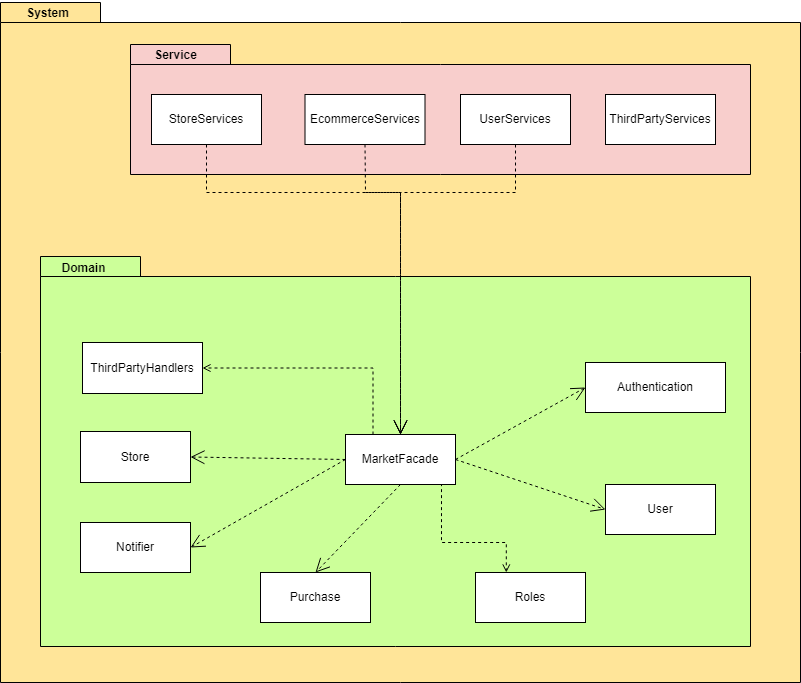

The diagram above was exported from draw.io. Its source (the exported page's mxGraphModel, read from the mxfile embedded in the PNG):
<mxGraphModel dx="1434" dy="746" grid="1" gridSize="10" guides="1" tooltips="1" connect="1" arrows="1" fold="1" page="1" pageScale="1" pageWidth="850" pageHeight="1100" background="none" math="0" shadow="0">
  <root>
    <mxCell id="0" />
    <mxCell id="1" parent="0" />
    <mxCell id="nI-H0okiWfN6NJ0sOdLK-1" value="" style="shape=folder;fontStyle=1;spacingTop=10;tabWidth=100;tabHeight=20;tabPosition=left;html=1;whiteSpace=wrap;fillColor=#FFE599;" parent="1" vertex="1">
      <mxGeometry x="420" y="410" width="800" height="680" as="geometry" />
    </mxCell>
    <mxCell id="nI-H0okiWfN6NJ0sOdLK-2" value="System" style="text;align=center;fontStyle=1;verticalAlign=middle;spacingLeft=3;spacingRight=3;strokeColor=none;rotatable=0;points=[[0,0.5],[1,0.5]];portConstraint=eastwest;html=1;" parent="1" vertex="1">
      <mxGeometry x="427" y="408" width="80" height="26" as="geometry" />
    </mxCell>
    <mxCell id="nI-H0okiWfN6NJ0sOdLK-7" value="" style="shape=folder;fontStyle=1;spacingTop=10;tabWidth=100;tabHeight=20;tabPosition=left;html=1;whiteSpace=wrap;fillColor=#CCFF99;" parent="1" vertex="1">
      <mxGeometry x="460" y="664" width="710" height="390" as="geometry" />
    </mxCell>
    <mxCell id="nI-H0okiWfN6NJ0sOdLK-8" value="Domain" style="text;align=center;fontStyle=1;verticalAlign=middle;spacingLeft=3;spacingRight=3;strokeColor=none;rotatable=0;points=[[0,0.5],[1,0.5]];portConstraint=eastwest;html=1;" parent="1" vertex="1">
      <mxGeometry x="463" y="663" width="80" height="26" as="geometry" />
    </mxCell>
    <mxCell id="nI-H0okiWfN6NJ0sOdLK-10" value="Notifier" style="html=1;whiteSpace=wrap;" parent="1" vertex="1">
      <mxGeometry x="500" y="930" width="110" height="50" as="geometry" />
    </mxCell>
    <mxCell id="nI-H0okiWfN6NJ0sOdLK-15" value="Store" style="html=1;whiteSpace=wrap;" parent="1" vertex="1">
      <mxGeometry x="500" y="839" width="110" height="51" as="geometry" />
    </mxCell>
    <mxCell id="nI-H0okiWfN6NJ0sOdLK-31" value="" style="shape=folder;fontStyle=1;spacingTop=10;tabWidth=100;tabHeight=20;tabPosition=left;html=1;whiteSpace=wrap;fillColor=#F8CECC;" parent="1" vertex="1">
      <mxGeometry x="550" y="452" width="620" height="130" as="geometry" />
    </mxCell>
    <mxCell id="nI-H0okiWfN6NJ0sOdLK-32" value="Service" style="text;align=center;fontStyle=1;verticalAlign=middle;spacingLeft=3;spacingRight=3;strokeColor=none;rotatable=0;points=[[0,0.5],[1,0.5]];portConstraint=eastwest;html=1;" parent="1" vertex="1">
      <mxGeometry x="555" y="450" width="80" height="26" as="geometry" />
    </mxCell>
    <mxCell id="nI-H0okiWfN6NJ0sOdLK-37" value="EcommerceServices" style="html=1;whiteSpace=wrap;" parent="1" vertex="1">
      <mxGeometry x="724.5" y="502" width="120" height="50" as="geometry" />
    </mxCell>
    <mxCell id="nI-H0okiWfN6NJ0sOdLK-39" value="UserServices" style="html=1;whiteSpace=wrap;" parent="1" vertex="1">
      <mxGeometry x="880" y="502" width="110" height="50" as="geometry" />
    </mxCell>
    <mxCell id="nI-H0okiWfN6NJ0sOdLK-45" value="StoreServices" style="html=1;whiteSpace=wrap;" parent="1" vertex="1">
      <mxGeometry x="571" y="502" width="110" height="50" as="geometry" />
    </mxCell>
    <mxCell id="yUsgNFOrBgnv5t3V355O-1" value="ThirdPartyServices" style="html=1;whiteSpace=wrap;" parent="1" vertex="1">
      <mxGeometry x="1025" y="502" width="110" height="50" as="geometry" />
    </mxCell>
    <mxCell id="yUsgNFOrBgnv5t3V355O-13" value="Purchase" style="html=1;whiteSpace=wrap;" parent="1" vertex="1">
      <mxGeometry x="680" y="980" width="110" height="50" as="geometry" />
    </mxCell>
    <mxCell id="yUsgNFOrBgnv5t3V355O-16" value="User" style="html=1;whiteSpace=wrap;" parent="1" vertex="1">
      <mxGeometry x="1025" y="892" width="110" height="50" as="geometry" />
    </mxCell>
    <mxCell id="KKFXEuJsyL6rOue5HAE7-1" value="Authentication" style="html=1;whiteSpace=wrap;" parent="1" vertex="1">
      <mxGeometry x="1005" y="770" width="140" height="50" as="geometry" />
    </mxCell>
    <mxCell id="rhcVMuiKFDeRnwbbROlH-2" style="edgeStyle=orthogonalEdgeStyle;rounded=0;orthogonalLoop=1;jettySize=auto;html=1;exitX=0.863;exitY=0.993;exitDx=0;exitDy=0;entryX=0.28;entryY=-0.001;entryDx=0;entryDy=0;dashed=1;endArrow=open;endFill=0;entryPerimeter=0;exitPerimeter=0;" parent="1" source="KKFXEuJsyL6rOue5HAE7-2" target="rhcVMuiKFDeRnwbbROlH-1" edge="1">
      <mxGeometry relative="1" as="geometry">
        <Array as="points">
          <mxPoint x="861" y="892" />
          <mxPoint x="861" y="950" />
          <mxPoint x="926" y="950" />
        </Array>
      </mxGeometry>
    </mxCell>
    <mxCell id="dCdBHLmx86eKiaN71lmc-2" style="edgeStyle=orthogonalEdgeStyle;rounded=0;orthogonalLoop=1;jettySize=auto;html=1;exitX=0.25;exitY=0;exitDx=0;exitDy=0;entryX=1;entryY=0.5;entryDx=0;entryDy=0;dashed=1;endArrow=open;endFill=0;" parent="1" source="KKFXEuJsyL6rOue5HAE7-2" target="dCdBHLmx86eKiaN71lmc-1" edge="1">
      <mxGeometry relative="1" as="geometry" />
    </mxCell>
    <mxCell id="KKFXEuJsyL6rOue5HAE7-2" value="MarketFacade" style="html=1;whiteSpace=wrap;" parent="1" vertex="1">
      <mxGeometry x="765" y="842" width="110" height="50" as="geometry" />
    </mxCell>
    <mxCell id="KKFXEuJsyL6rOue5HAE7-3" value="" style="endArrow=open;endSize=12;dashed=1;html=1;rounded=0;exitX=0.5;exitY=1;exitDx=0;exitDy=0;entryX=0.5;entryY=0;entryDx=0;entryDy=0;" parent="1" source="nI-H0okiWfN6NJ0sOdLK-45" target="KKFXEuJsyL6rOue5HAE7-2" edge="1">
      <mxGeometry width="160" relative="1" as="geometry">
        <mxPoint x="665" y="800" as="sourcePoint" />
        <mxPoint x="825" y="800" as="targetPoint" />
        <Array as="points">
          <mxPoint x="626" y="600" />
          <mxPoint x="820" y="600" />
        </Array>
      </mxGeometry>
    </mxCell>
    <mxCell id="KKFXEuJsyL6rOue5HAE7-4" value="" style="endArrow=open;endSize=12;dashed=1;html=1;rounded=0;exitX=0.5;exitY=1;exitDx=0;exitDy=0;entryX=0.5;entryY=0;entryDx=0;entryDy=0;" parent="1" source="nI-H0okiWfN6NJ0sOdLK-37" target="KKFXEuJsyL6rOue5HAE7-2" edge="1">
      <mxGeometry width="160" relative="1" as="geometry">
        <mxPoint x="675" y="810" as="sourcePoint" />
        <mxPoint x="835" y="810" as="targetPoint" />
        <Array as="points">
          <mxPoint x="785" y="600" />
          <mxPoint x="820" y="600" />
        </Array>
      </mxGeometry>
    </mxCell>
    <mxCell id="KKFXEuJsyL6rOue5HAE7-5" value="" style="endArrow=open;endSize=12;dashed=1;html=1;rounded=0;exitX=0.5;exitY=1;exitDx=0;exitDy=0;entryX=0.5;entryY=0;entryDx=0;entryDy=0;" parent="1" source="nI-H0okiWfN6NJ0sOdLK-39" target="KKFXEuJsyL6rOue5HAE7-2" edge="1">
      <mxGeometry width="160" relative="1" as="geometry">
        <mxPoint x="685" y="820" as="sourcePoint" />
        <mxPoint x="845" y="820" as="targetPoint" />
        <Array as="points">
          <mxPoint x="935" y="600" />
          <mxPoint x="820" y="600" />
        </Array>
      </mxGeometry>
    </mxCell>
    <mxCell id="KKFXEuJsyL6rOue5HAE7-7" value="" style="endArrow=open;endSize=12;dashed=1;html=1;rounded=0;exitX=1;exitY=0.5;exitDx=0;exitDy=0;entryX=0;entryY=0.5;entryDx=0;entryDy=0;" parent="1" source="KKFXEuJsyL6rOue5HAE7-2" target="yUsgNFOrBgnv5t3V355O-16" edge="1">
      <mxGeometry width="160" relative="1" as="geometry">
        <mxPoint x="620" y="716.31" as="sourcePoint" />
        <mxPoint x="945.028" y="965.44" as="targetPoint" />
      </mxGeometry>
    </mxCell>
    <mxCell id="KKFXEuJsyL6rOue5HAE7-8" value="" style="endArrow=open;endSize=12;dashed=1;html=1;rounded=0;exitX=0.5;exitY=1;exitDx=0;exitDy=0;entryX=0.5;entryY=0;entryDx=0;entryDy=0;" parent="1" source="KKFXEuJsyL6rOue5HAE7-2" target="yUsgNFOrBgnv5t3V355O-13" edge="1">
      <mxGeometry width="160" relative="1" as="geometry">
        <mxPoint x="630" y="726.31" as="sourcePoint" />
        <mxPoint x="790" y="726.31" as="targetPoint" />
      </mxGeometry>
    </mxCell>
    <mxCell id="KKFXEuJsyL6rOue5HAE7-9" value="" style="endArrow=open;endSize=12;dashed=1;html=1;rounded=0;exitX=0;exitY=0.5;exitDx=0;exitDy=0;entryX=1;entryY=0.5;entryDx=0;entryDy=0;" parent="1" source="KKFXEuJsyL6rOue5HAE7-2" target="nI-H0okiWfN6NJ0sOdLK-10" edge="1">
      <mxGeometry width="160" relative="1" as="geometry">
        <mxPoint x="640" y="736.31" as="sourcePoint" />
        <mxPoint x="800" y="736.31" as="targetPoint" />
      </mxGeometry>
    </mxCell>
    <mxCell id="KKFXEuJsyL6rOue5HAE7-10" value="" style="endArrow=open;endSize=12;dashed=1;html=1;rounded=0;exitX=0;exitY=0.5;exitDx=0;exitDy=0;entryX=1;entryY=0.5;entryDx=0;entryDy=0;" parent="1" source="KKFXEuJsyL6rOue5HAE7-2" target="nI-H0okiWfN6NJ0sOdLK-15" edge="1">
      <mxGeometry width="160" relative="1" as="geometry">
        <mxPoint x="650" y="746.31" as="sourcePoint" />
        <mxPoint x="810" y="746.31" as="targetPoint" />
      </mxGeometry>
    </mxCell>
    <mxCell id="KKFXEuJsyL6rOue5HAE7-12" value="" style="endArrow=open;endSize=12;dashed=1;html=1;rounded=0;exitX=1;exitY=0.5;exitDx=0;exitDy=0;entryX=0;entryY=0.5;entryDx=0;entryDy=0;" parent="1" source="KKFXEuJsyL6rOue5HAE7-2" target="KKFXEuJsyL6rOue5HAE7-1" edge="1">
      <mxGeometry width="160" relative="1" as="geometry">
        <mxPoint x="920" y="850" as="sourcePoint" />
        <mxPoint x="990" y="948" as="targetPoint" />
      </mxGeometry>
    </mxCell>
    <mxCell id="rhcVMuiKFDeRnwbbROlH-1" value="Roles" style="html=1;whiteSpace=wrap;" parent="1" vertex="1">
      <mxGeometry x="895" y="980" width="110" height="50" as="geometry" />
    </mxCell>
    <mxCell id="dCdBHLmx86eKiaN71lmc-1" value="ThirdPartyHandlers" style="html=1;whiteSpace=wrap;" parent="1" vertex="1">
      <mxGeometry x="502" y="750" width="120" height="51" as="geometry" />
    </mxCell>
  </root>
</mxGraphModel>